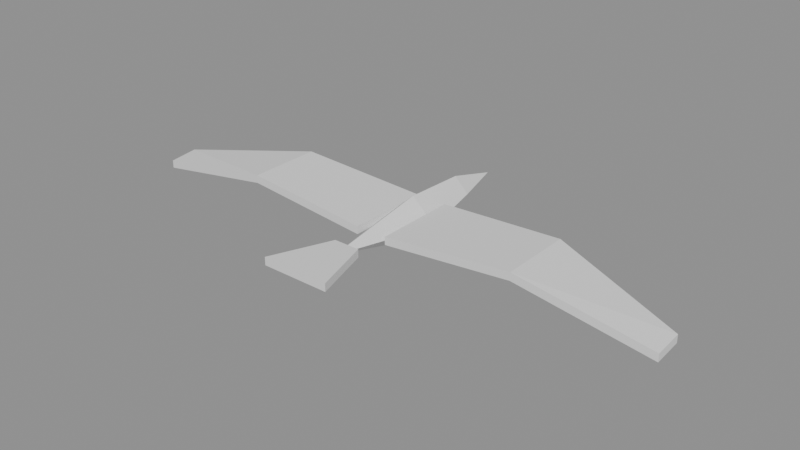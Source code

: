 # Source: seabird.blend  (saved by Blender 5.2.44; exported with 4.5.12 LTS)
import bpy
from mathutils import Matrix  # noqa: F401  (used for matrix-valued properties, if any)

bpy.ops.wm.read_factory_settings(use_empty=True)
scene = bpy.context.scene
scene.name = 'Scene'

# ---- meshes
me_seabird = bpy.data.meshes.new('seabird')
me_seabird.from_pydata([(0.0, 0.5, 0.02), (0.0, 0.3, 0.075), (0.055, 0.3, 0.02), (0.0, 0.3, -0.035), (-0.055, 0.3, 0.02), (0.0, 0.06, 0.085), (0.095, 0.06, 0.0), (0.0, 0.06, -0.085), (-0.095, 0.06, 0.0), (0.0, -0.34, 0.02), (0.06, 0.16, 0.035), (0.55, 0.13, 0.075), (1.05, -0.02, -0.005), (1.05, -0.13, -0.015), (0.55, -0.15, 0.075), (0.06, -0.16, 0.035), (0.06, 0.16, 0.005), (0.55, 0.13, 0.045), (1.05, -0.02, -0.035), (1.05, -0.13, -0.045), (0.55, -0.15, 0.045), (0.06, -0.16, 0.005), (-0.06, 0.16, 0.035), (-0.55, 0.13, 0.075), (-1.05, -0.02, -0.005), (-1.05, -0.13, -0.015), (-0.55, -0.15, 0.075), (-0.06, -0.16, 0.035), (-0.06, 0.16, 0.005), (-0.55, 0.13, 0.045), (-1.05, -0.02, -0.035), (-1.05, -0.13, -0.045), (-0.55, -0.15, 0.045), (-0.06, -0.16, 0.005), (0.05, -0.28, 0.035), (0.13, -0.52, 0.045), (-0.13, -0.52, 0.045), (-0.05, -0.28, 0.035), (0.05, -0.28, 0.005), (0.13, -0.52, 0.015), (-0.13, -0.52, 0.015), (-0.05, -0.28, 0.005)], [], [(0, 1, 2), (0, 2, 3), (0, 3, 4), (0, 4, 1), (2, 1, 5), (3, 2, 6), (3, 7, 8), (4, 8, 5), (9, 6, 5), (9, 7, 6), (9, 8, 7), (9, 5, 8), (14, 11, 15), (18, 20, 17), (10, 17, 16), (12, 17, 11), (13, 18, 12), (13, 20, 19), (15, 20, 14), (10, 21, 15), (23, 24, 26), (30, 29, 32), (22, 28, 29), (24, 23, 29), (25, 24, 30), (25, 31, 32), (27, 26, 32), (22, 27, 33), (35, 34, 37), (40, 41, 38), (34, 39, 38), (36, 39, 35), (37, 40, 36), (34, 41, 37), (2, 5, 6), (3, 6, 7), (3, 8, 4), (4, 5, 1), (15, 11, 10), (11, 14, 12), (12, 14, 13), (16, 17, 21), (21, 17, 20), (19, 20, 18), (10, 11, 17), (12, 18, 17), (13, 19, 18), (13, 14, 20), (15, 21, 20), (10, 16, 21), (27, 22, 23), (24, 25, 26), (26, 27, 23), (28, 33, 29), (33, 32, 29), (32, 31, 30), (22, 29, 23), (24, 29, 30), (25, 30, 31), (25, 32, 26), (27, 32, 33), (22, 33, 28), (35, 37, 36), (40, 38, 39), (34, 35, 39), (36, 40, 39), (37, 41, 40), (34, 38, 41)])
me_seabird.update()

# ---- objects
ob_seabird = bpy.data.objects.new('seabird', me_seabird)

# ---- transforms, parenting, visibility, modifiers, constraints
ob_seabird.location = (0.0, 0.0, 0.0)

# ---- collection membership
scene.collection.objects.link(ob_seabird)

# ---- scene / render settings (as saved in the file)
scene.frame_start = 1; scene.frame_end = 250; scene.frame_set(1)
scene.render.engine = 'BLENDER_EEVEE_NEXT'
scene.render.bake_bias = 0.0
scene.render.bake_samples = 0
scene.render.compositor_device = 'GPU'
scene.eevee.use_volume_custom_range = False
scene.eevee.fast_gi_thickness_near = 0.1
scene.eevee.fast_gi_thickness_far = 0.0
scene.eevee.ray_tracing_options.screen_trace_thickness = 0.1
bpy.context.view_layer.update()

# ---- added for rendering (the .blend has no active camera and no usable light): camera, sun + grey world if the file has none
cam_auto = bpy.data.cameras.new('AutoCamera')
cam_auto.lens = 50.0
cam_auto.sensor_width = 36.0
cam_auto.clip_end = 1000.0
ob_auto_camera = bpy.data.objects.new('AutoCamera', cam_auto)
scene.collection.objects.link(ob_auto_camera)
ob_auto_camera.location = (2.16576, -2.60891, 1.73261)
ob_auto_camera.rotation_euler = (1.09748, -7.21219e-08, 0.694738)
scene.camera = ob_auto_camera
light_auto_sun = bpy.data.lights.new('AutoSun', 'SUN')
light_auto_sun.energy = 3.0
light_auto_sun.angle = 0.0523599
ob_auto_sun = bpy.data.objects.new('AutoSun', light_auto_sun)
scene.collection.objects.link(ob_auto_sun)
ob_auto_sun.rotation_euler = (0.872665, 0.174533, 0.523599)
if scene.world is None:
    world_auto = bpy.data.worlds.new('AutoWorld')
    world_auto.color = (0.3, 0.3, 0.3)
    scene.world = world_auto
bpy.context.view_layer.update()
